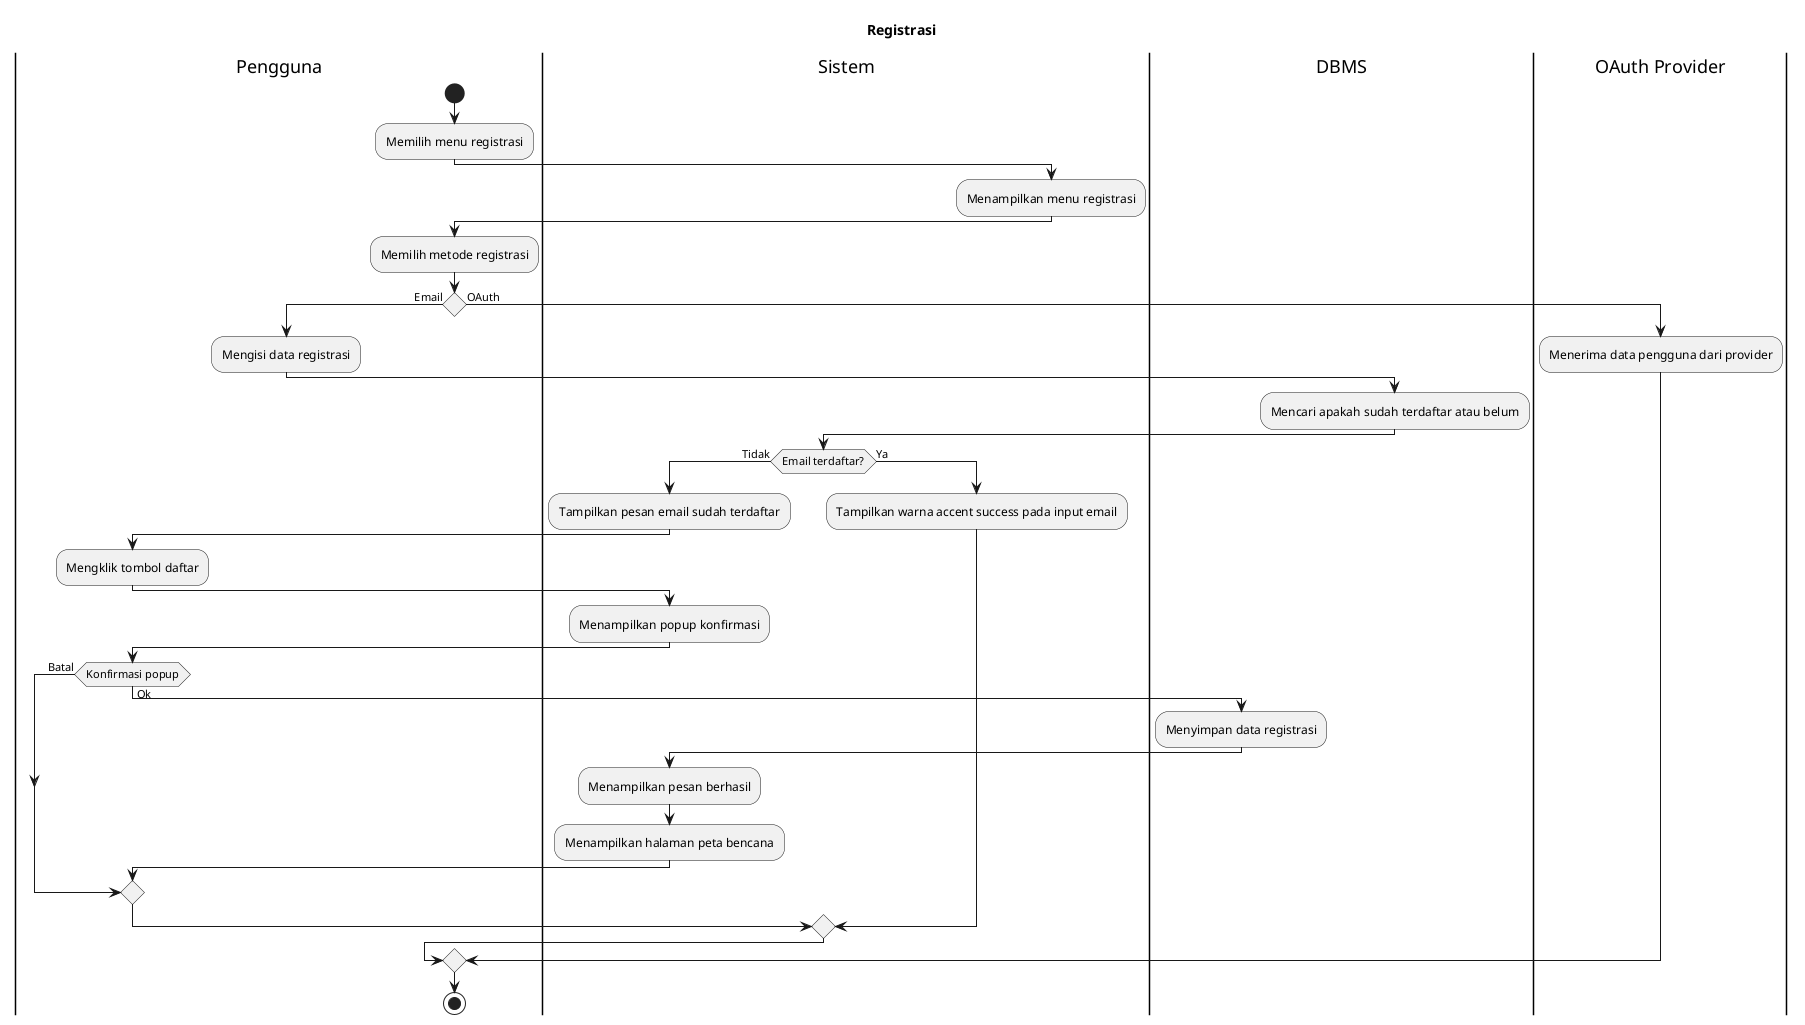

The diagram above was rendered by PlantUML. Its source (embedded in the PNG):
@startuml
!pragma useVerticalIf on

title Registrasi

|Pengguna|
start
:Memilih menu registrasi;

|Sistem|
:Menampilkan menu registrasi;

|Pengguna|
:Memilih metode registrasi;

if () then (Email)
  :Mengisi data registrasi;

  |DBMS|
  :Mencari apakah sudah terdaftar atau belum;

  |Sistem|
  if (Email terdaftar?) then (Tidak)
    :Tampilkan pesan email sudah terdaftar;

    |Pengguna|
    :Mengklik tombol daftar;

    |Sistem|
    :Menampilkan popup konfirmasi;

    |Pengguna|
    if (Konfirmasi popup) then (Ok)
      |DBMS|
      :Menyimpan data registrasi;

      |Sistem|
      :Menampilkan pesan berhasil;
      :Menampilkan halaman peta bencana;
    else (Batal)
    endif
  else (Ya)
    :Tampilkan warna accent success pada input email;
  endif
else (OAuth)
  |OAuth Provider|
  :Menerima data pengguna dari provider;
endif 

|Pengguna|
stop
@enduml